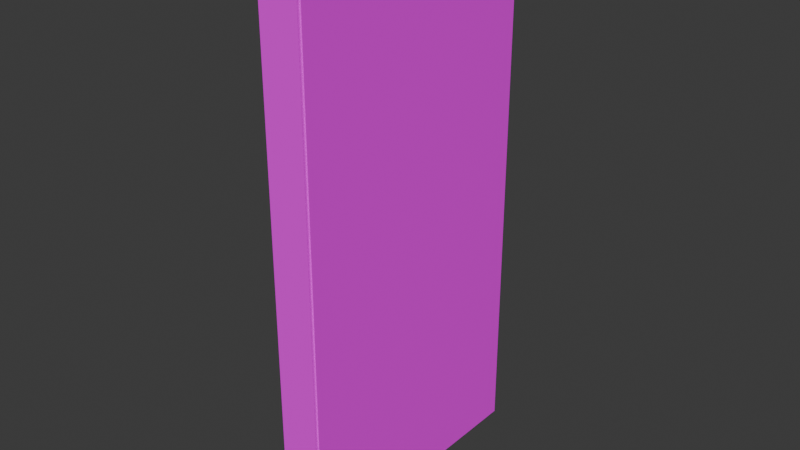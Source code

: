 # Source: budas_siena.blend  (saved by Blender 4.5.90; exported with 4.5.12 LTS)
import bpy
from mathutils import Matrix  # noqa: F401  (used for matrix-valued properties, if any)

bpy.ops.wm.read_factory_settings(use_empty=True)
scene = bpy.context.scene
scene.name = 'Scene'

# ---- collections
col_collection = bpy.data.collections.new('Collection'); scene.collection.children.link(col_collection)

# ---- images (referenced by path relative to the original .blend; pixels are not part of the script)
import os
ASSET_DIR = os.environ.get("B2B_ASSET_DIR", "")  # directory of the original .blend (textures are referenced by path, not embedded)
HERE = os.path.dirname(os.path.abspath(__file__))  # packed textures are extracted next to this script under _unpacked/

def load_image(name, relpath, width, height, colorspace="sRGB"):
    """Load a texture the original file referenced (path relative to the .blend, or extracted next to this script)."""
    p = next((c for c in (os.path.join(HERE, relpath), os.path.join(ASSET_DIR, relpath)) if relpath and os.path.exists(c)), "")
    if p:
        img = bpy.data.images.load(p, check_existing=True)
        img.name = name
    else:  # same state as the original file: an image datablock whose file is absent (Cycles renders it pink)
        img = bpy.data.images.new(name, width, height)
        img.source = "FILE"
        img.filepath = "//" + (relpath or name)
    img.colorspace_settings.name = colorspace
    return img
img_budas_siena = load_image('budas_siena', 'budas_siena.png', 1024, 1024, 'sRGB')

# ---- materials (node trees are filled in below, after node groups)
mat_material_007 = bpy.data.materials.new('Material.007')

# ---- material node trees
mat_material_007.use_nodes = True; mat_material_007.node_tree.nodes.clear()
_N = mat_material_007.node_tree.nodes; _L = mat_material_007.node_tree.links
n0 = _N.new('ShaderNodeBsdfPrincipled'); n0.name = 'Principled BSDF.001'; n0.location = (823, 859)
n0.inputs[2].default_value = 0.7
n0.inputs[19].default_value = 1.0
n0.inputs[20].default_value = 0.0
n0.inputs[21].default_value = 1.0
n1 = _N.new('ShaderNodeOutputMaterial'); n1.name = 'Material Output.001'; n1.location = (1165, 582)
n2 = _N.new('ShaderNodeMapping'); n2.name = 'Mapping'; n2.location = (-2049, 738)
n3 = _N.new('ShaderNodeTexCoord'); n3.name = 'Texture Coordinate'; n3.location = (-2297, 692)
n4 = _N.new('ShaderNodeValToRGB'); n4.name = 'Color Ramp.002'; n4.location = (-903, 126)
while len(n4.color_ramp.elements) > 1: n4.color_ramp.elements.remove(n4.color_ramp.elements[-1])
n4.color_ramp.elements[0].position = 0.0; n4.color_ramp.elements[0].color = (0.1074, 0.09559, 0.09152, 1.0)
_e = n4.color_ramp.elements.new(0.05455); _e.color = (0.04636, 0.04201, 0.04259, 1.0)
n5 = _N.new('ShaderNodeTexWave'); n5.name = 'Wave Texture'; n5.location = (-1407, 257)
n5.bands_direction = 'Y'
n5.inputs[1].default_value = 2.3
n5.inputs[2].default_value = -1.5
n5.inputs[3].default_value = 14.9
n5.inputs[4].default_value = 2.6
n5.inputs[5].default_value = 0.2462
n5.inputs[6].default_value = -1.8
n6 = _N.new('ShaderNodeTexNoise'); n6.name = 'Noise Texture.003'; n6.location = (-1629, 244)
n6.inputs[2].default_value = -0.7
n6.inputs[3].default_value = 15.0
n6.inputs[4].default_value = 0.9917
n6.inputs[8].default_value = -0.6
n7 = _N.new('ShaderNodeTexImage'); n7.name = 'Image Texture'; n7.location = (426, 655)
n7.image = img_budas_siena
_L.new(n3.outputs[3], n2.inputs[0])
_L.new(n2.outputs[0], n6.inputs[0])
_L.new(n6.outputs[0], n5.inputs[0])
_L.new(n0.outputs[0], n1.inputs[0])
_L.new(n5.outputs[0], n4.inputs[0])
_L.new(n7.outputs[0], n0.inputs[0])
n1.is_active_output = True

# ---- world
world_world = bpy.data.worlds.new('World'); scene.world = world_world
world_world.use_nodes = True; world_world.node_tree.nodes.clear()
_N = world_world.node_tree.nodes; _L = world_world.node_tree.links
n0 = _N.new('ShaderNodeOutputWorld'); n0.name = 'World Output'; n0.location = (200, 100)
n1 = _N.new('ShaderNodeBackground'); n1.name = 'Background'; n1.location = (-200, 100)
n1.inputs[0].default_value = (0.05088, 0.05088, 0.05088, 1.0)
_L.new(n1.outputs[0], n0.inputs[0])
n0.is_active_output = True
world_world.color = (0.05088, 0.05088, 0.05088)
world_world.sun_shadow_jitter_overblur = 0.0

# ---- meshes
me_cube_002 = bpy.data.meshes.new('Cube.002')
me_cube_002.from_pydata([(-1.0, -1.0, -1.0), (-1.0, -1.0, 1.0), (-1.0, 1.0, -1.0), (-1.0, 1.0, 1.0), (0.9333, -0.98, 1.0), (0.9333, 0.9802, -1.0), (0.9333, -0.98, -1.0), (0.9333, 1.0, 0.98), (-1.0, -0.98, -1.0), (-1.0, -0.98, 1.0), (-1.0, 0.9802, 1.0), (-1.0, 0.9802, -1.0), (-1.0, -1.0, 0.98), (-1.0, 1.0, 0.98), (0.9333, 1.0, 1.0), (1.0, -0.98, 0.98), (-1.0, -0.98, 0.98), (1.0, 0.9802, 0.98), (-1.0, 0.9802, 0.98), (-1.0, 1.0, -0.9802), (0.9333, 0.9802, -0.9802), (0.9333, 0.9802, 1.0), (1.0, -0.98, -0.9802), (-1.0, -0.98, -0.9802), (1.0, 0.9802, -0.9802), (-1.0, 0.9802, -0.9802), (-1.0, -1.0, -0.9802), (0.9333, 1.0, -1.0), (0.9333, -1.0, 1.0), (0.9333, -1.0, -0.9802), (0.9333, -1.0, -1.0), (0.9333, -1.0, 0.98), (0.9333, 1.0, -0.9802), (0.9333, -0.98, 0.98), (0.9333, -0.98, -0.9802), (0.9333, 0.9802, 0.98)], [], [(18, 10, 3, 13), (13, 3, 14, 7), (22, 15, 33, 34), (28, 1, 12, 31), (7, 14, 21, 35), (4, 9, 1, 28), (21, 10, 9, 4), (11, 5, 6, 8), (12, 1, 9, 16), (15, 17, 35, 33), (2, 27, 5, 11), (14, 3, 10, 21), (16, 9, 10, 18), (23, 16, 18, 25), (17, 24, 20, 35), (26, 12, 16, 23), (24, 17, 15, 22), (31, 12, 26, 29), (19, 13, 7, 32), (25, 18, 13, 19), (11, 25, 19, 2), (2, 19, 32, 27), (29, 26, 0, 30), (24, 22, 34, 20), (0, 26, 23, 8), (8, 23, 25, 11), (33, 4, 28, 31), (34, 33, 31, 29), (6, 34, 29, 30), (8, 6, 30, 0), (35, 21, 4, 33), (27, 32, 20, 5), (32, 7, 35, 20), (5, 20, 34, 6)])
_uv = me_cube_002.uv_layers.new(name='UVMap')
_uv.uv.foreach_set('vector', [0.6225, 0.2475, 0.625, 0.2475, 0.625, 0.25, 0.6225, 0.25, 0.6225, 0.25, 0.625, 0.25, 0.625, 0.5, 0.6225, 0.4917, 0.3775, 0.7475, 0.6225, 0.7475, 0.6225, 0.7475, 0.3775, 0.7475, 0.625, 0.75, 0.625, 1.0, 0.6225, 1.0, 0.6225, 0.75, 0.6225, 0.5, 0.625, 0.5, 0.625, 0.5025, 0.6225, 0.5025, 0.6333, 0.7475, 0.875, 0.7475, 0.875, 0.75, 0.625, 0.75, 0.625, 0.5025, 0.875, 0.5025, 0.875, 0.7475, 0.625, 0.7475, 0.125, 0.5025, 0.375, 0.5025, 0.3667, 0.7475, 0.125, 0.7475, 0.6225, 0.0, 0.625, 0.0, 0.625, 0.0025, 0.6225, 0.0025, 0.6225, 0.7475, 0.6225, 0.5025, 0.6225, 0.5025, 0.6225, 0.7475, 0.125, 0.5, 0.375, 0.5, 0.3667, 0.5025, 0.125, 0.5025, 0.625, 0.5, 0.875, 0.5, 0.875, 0.5025, 0.625, 0.5025, 0.6225, 0.0025, 0.625, 0.0025, 0.625, 0.2475, 0.6225, 0.2475, 0.3775, 0.0025, 0.6225, 0.0025, 0.6225, 0.2475, 0.3775, 0.2475, 0.6225, 0.5025, 0.3775, 0.5025, 0.3775, 0.5025, 0.6225, 0.5025, 0.3775, 0.0, 0.6225, 0.0, 0.6225, 0.0025, 0.3775, 0.0025, 0.3775, 0.5025, 0.6225, 0.5025, 0.6225, 0.7475, 0.3775, 0.7475, 0.6225, 0.75, 0.6225, 1.0, 0.3775, 1.0, 0.3775, 0.75, 0.3775, 0.25, 0.6225, 0.25, 0.6225, 0.5, 0.3775, 0.5, 0.3775, 0.2475, 0.6225, 0.2475, 0.6225, 0.25, 0.3775, 0.25, 0.375, 0.2475, 0.3775, 0.2475, 0.3775, 0.25, 0.375, 0.25, 0.375, 0.25, 0.3775, 0.25, 0.3775, 0.5, 0.375, 0.5, 0.3775, 0.75, 0.3775, 1.0, 0.375, 1.0, 0.375, 0.75, 0.3775, 0.5025, 0.3775, 0.7475, 0.3775, 0.7475, 0.3775, 0.5025, 0.375, 0.0, 0.3775, 0.0, 0.3775, 0.0025, 0.375, 0.0025, 0.375, 0.0025, 0.3775, 0.0025, 0.3775, 0.2475, 0.375, 0.2475, 0.6225, 0.7475, 0.625, 0.7475, 0.625, 0.75, 0.6225, 0.75, 0.3775, 0.7475, 0.6225, 0.7475, 0.6225, 0.75, 0.3775, 0.75, 0.375, 0.7475, 0.3775, 0.7475, 0.3775, 0.75, 0.375, 0.75, 0.125, 0.7475, 0.375, 0.7475, 0.375, 0.75, 0.125, 0.75, 0.6225, 0.5025, 0.625, 0.5025, 0.625, 0.7475, 0.6225, 0.7475, 0.375, 0.5, 0.3775, 0.5, 0.3775, 0.5025, 0.375, 0.5025, 0.3775, 0.5, 0.6225, 0.5, 0.6225, 0.5025, 0.3775, 0.5025, 0.375, 0.5025, 0.3775, 0.5025, 0.3775, 0.7475, 0.375, 0.7475])
me_cube_002.materials.append(mat_material_007)
me_cube_002.update()

# ---- objects
ob_cube_001 = bpy.data.objects.new('Cube.001', me_cube_002)

# ---- transforms, parenting, visibility, modifiers, constraints
ob_cube_001.location = (0.0, 0.0, 0.0)
ob_cube_001.scale = (0.3, 2.0, 4.0)

# ---- collection membership
col_collection.objects.link(ob_cube_001)

# ---- scene / render settings (as saved in the file)
scene.frame_start = 1; scene.frame_end = 250; scene.frame_set(1)
scene.render.engine = 'CYCLES'
scene.cycles.samples = 200
scene.cycles.bake_type = 'DIFFUSE'
bpy.context.view_layer.update()

# ---- added for rendering (the .blend has no active camera and no usable light): camera, sun
cam_auto = bpy.data.cameras.new('AutoCamera')
cam_auto.lens = 50.0
cam_auto.sensor_width = 36.0
cam_auto.clip_end = 1000.0
ob_auto_camera = bpy.data.objects.new('AutoCamera', cam_auto)
scene.collection.objects.link(ob_auto_camera)
ob_auto_camera.location = (8.29406, -9.95287, 6.63525)
ob_auto_camera.rotation_euler = (1.09748, -7.21219e-08, 0.694738)
scene.camera = ob_auto_camera
light_auto_sun = bpy.data.lights.new('AutoSun', 'SUN')
light_auto_sun.energy = 3.0
light_auto_sun.angle = 0.0523599
ob_auto_sun = bpy.data.objects.new('AutoSun', light_auto_sun)
scene.collection.objects.link(ob_auto_sun)
ob_auto_sun.rotation_euler = (0.872665, 0.174533, 0.523599)
bpy.context.view_layer.update()
